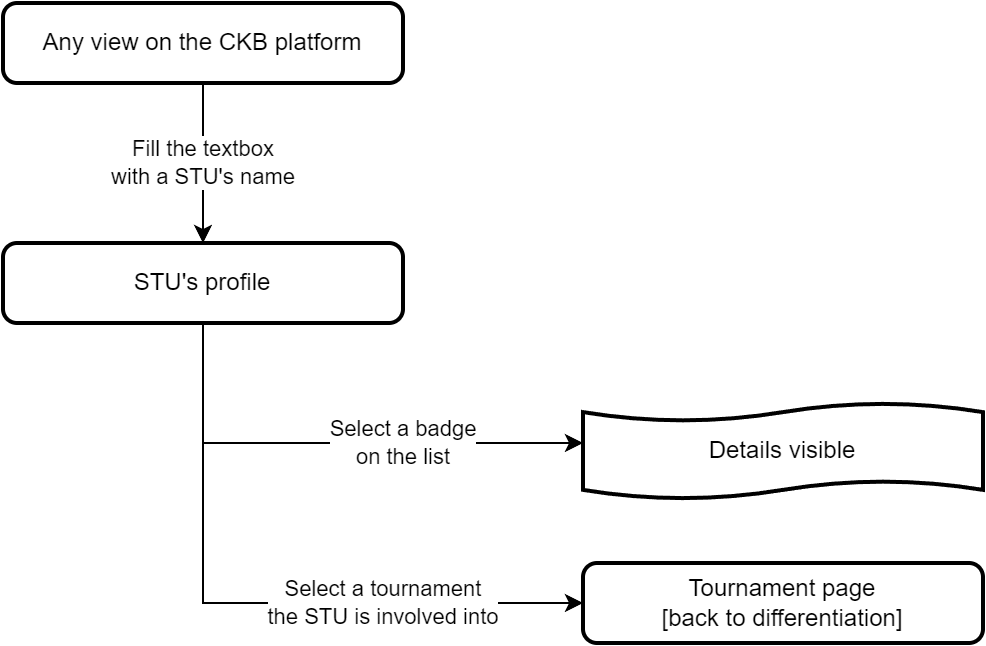

The diagram above was exported from draw.io. Its source (the exported page's mxGraphModel, read from the mxfile embedded in the PNG):
<mxGraphModel dx="1018" dy="614" grid="1" gridSize="10" guides="1" tooltips="1" connect="1" arrows="1" fold="1" page="1" pageScale="1" pageWidth="1654" pageHeight="1169" math="0" shadow="0">
  <root>
    <mxCell id="0" />
    <mxCell id="1" parent="0" />
    <mxCell id="EN9kXw7XnAuJalQ_ZQAC-3" value="Fill the textbox&lt;br&gt;with a STU's name" style="edgeStyle=orthogonalEdgeStyle;rounded=0;orthogonalLoop=1;jettySize=auto;html=1;" edge="1" parent="1" source="EN9kXw7XnAuJalQ_ZQAC-1" target="EN9kXw7XnAuJalQ_ZQAC-2">
      <mxGeometry relative="1" as="geometry" />
    </mxCell>
    <mxCell id="EN9kXw7XnAuJalQ_ZQAC-1" value="Any view on the CKB platform" style="rounded=1;whiteSpace=wrap;html=1;absoluteArcSize=1;arcSize=14;strokeWidth=2;" vertex="1" parent="1">
      <mxGeometry x="520" y="200" width="200" height="40" as="geometry" />
    </mxCell>
    <mxCell id="Y2rSM4TSwMJa3-Xv1S7D-2" value="Select a badge&lt;br&gt;on the list" style="edgeStyle=orthogonalEdgeStyle;rounded=0;orthogonalLoop=1;jettySize=auto;html=1;" edge="1" parent="1" source="EN9kXw7XnAuJalQ_ZQAC-2" target="Y2rSM4TSwMJa3-Xv1S7D-1">
      <mxGeometry x="0.28" relative="1" as="geometry">
        <Array as="points">
          <mxPoint x="620" y="420" />
        </Array>
        <mxPoint as="offset" />
      </mxGeometry>
    </mxCell>
    <mxCell id="Y2rSM4TSwMJa3-Xv1S7D-4" value="Select a tournament&lt;br&gt;the STU is involved into" style="edgeStyle=orthogonalEdgeStyle;rounded=0;orthogonalLoop=1;jettySize=auto;html=1;" edge="1" parent="1" source="EN9kXw7XnAuJalQ_ZQAC-2" target="Y2rSM4TSwMJa3-Xv1S7D-3">
      <mxGeometry x="0.3939" relative="1" as="geometry">
        <Array as="points">
          <mxPoint x="620" y="500" />
        </Array>
        <mxPoint as="offset" />
      </mxGeometry>
    </mxCell>
    <mxCell id="EN9kXw7XnAuJalQ_ZQAC-2" value="STU's profile" style="rounded=1;whiteSpace=wrap;html=1;absoluteArcSize=1;arcSize=14;strokeWidth=2;" vertex="1" parent="1">
      <mxGeometry x="520" y="320" width="200" height="40" as="geometry" />
    </mxCell>
    <mxCell id="Y2rSM4TSwMJa3-Xv1S7D-1" value="Details visible" style="shape=tape;whiteSpace=wrap;html=1;strokeWidth=2;size=0.19" vertex="1" parent="1">
      <mxGeometry x="810" y="400" width="200" height="48" as="geometry" />
    </mxCell>
    <mxCell id="Y2rSM4TSwMJa3-Xv1S7D-3" value="Tournament page&lt;br&gt;[back to differentiation]" style="rounded=1;whiteSpace=wrap;html=1;absoluteArcSize=1;arcSize=14;strokeWidth=2;" vertex="1" parent="1">
      <mxGeometry x="810" y="480" width="200" height="40" as="geometry" />
    </mxCell>
  </root>
</mxGraphModel>